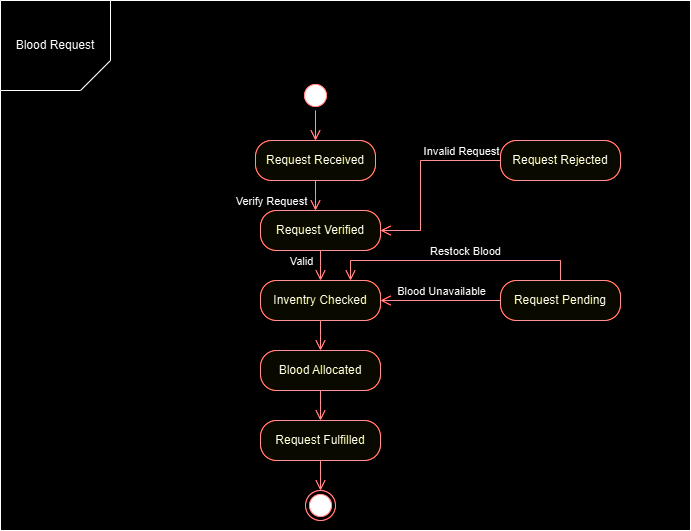

The diagram above was exported from draw.io. Its source (the exported page's mxGraphModel, read from the mxfile embedded in the PNG):
<mxGraphModel dx="1050" dy="557" grid="1" gridSize="10" guides="1" tooltips="1" connect="1" arrows="1" fold="1" page="1" pageScale="1" pageWidth="850" pageHeight="1100" math="0" shadow="0">
  <root>
    <mxCell id="0" />
    <mxCell id="1" parent="0" />
    <mxCell id="OBRmJOucGH46JO4_Uafo-1" value="" style="rounded=0;whiteSpace=wrap;html=1;" vertex="1" parent="1">
      <mxGeometry x="80" y="90" width="690" height="530" as="geometry" />
    </mxCell>
    <mxCell id="OBRmJOucGH46JO4_Uafo-2" value="Blood Request" style="shape=card;whiteSpace=wrap;html=1;direction=west;" vertex="1" parent="1">
      <mxGeometry x="80" y="90" width="110" height="90" as="geometry" />
    </mxCell>
    <mxCell id="OBRmJOucGH46JO4_Uafo-3" value="" style="ellipse;html=1;shape=startState;fillColor=#000000;strokeColor=#ff0000;" vertex="1" parent="1">
      <mxGeometry x="380" y="170" width="30" height="30" as="geometry" />
    </mxCell>
    <mxCell id="OBRmJOucGH46JO4_Uafo-4" value="" style="edgeStyle=orthogonalEdgeStyle;html=1;verticalAlign=bottom;endArrow=open;endSize=8;strokeColor=#ff0000;rounded=0;entryX=0.5;entryY=0;entryDx=0;entryDy=0;" edge="1" parent="1" source="OBRmJOucGH46JO4_Uafo-3" target="OBRmJOucGH46JO4_Uafo-20">
      <mxGeometry relative="1" as="geometry">
        <mxPoint x="255" y="200" as="targetPoint" />
      </mxGeometry>
    </mxCell>
    <mxCell id="OBRmJOucGH46JO4_Uafo-20" value="Request Received" style="rounded=1;whiteSpace=wrap;html=1;arcSize=40;fontColor=#000000;fillColor=#ffffc0;strokeColor=#ff0000;" vertex="1" parent="1">
      <mxGeometry x="335" y="230" width="120" height="40" as="geometry" />
    </mxCell>
    <mxCell id="OBRmJOucGH46JO4_Uafo-21" value="" style="edgeStyle=orthogonalEdgeStyle;html=1;verticalAlign=bottom;endArrow=open;endSize=8;strokeColor=#ff0000;rounded=0;" edge="1" source="OBRmJOucGH46JO4_Uafo-20" parent="1">
      <mxGeometry relative="1" as="geometry">
        <mxPoint x="395" y="300" as="targetPoint" />
      </mxGeometry>
    </mxCell>
    <mxCell id="OBRmJOucGH46JO4_Uafo-27" value="Verify Request" style="edgeLabel;html=1;align=center;verticalAlign=middle;resizable=0;points=[];" vertex="1" connectable="0" parent="OBRmJOucGH46JO4_Uafo-21">
      <mxGeometry x="-0.0691" y="-3" relative="1" as="geometry">
        <mxPoint x="-42" y="6" as="offset" />
      </mxGeometry>
    </mxCell>
    <mxCell id="OBRmJOucGH46JO4_Uafo-23" value="Request Verified" style="rounded=1;whiteSpace=wrap;html=1;arcSize=40;fontColor=#000000;fillColor=#ffffc0;strokeColor=#ff0000;" vertex="1" parent="1">
      <mxGeometry x="340" y="300" width="120" height="40" as="geometry" />
    </mxCell>
    <mxCell id="OBRmJOucGH46JO4_Uafo-24" value="" style="edgeStyle=orthogonalEdgeStyle;html=1;verticalAlign=bottom;endArrow=open;endSize=8;strokeColor=#ff0000;rounded=0;" edge="1" source="OBRmJOucGH46JO4_Uafo-23" parent="1">
      <mxGeometry relative="1" as="geometry">
        <mxPoint x="400" y="370" as="targetPoint" />
      </mxGeometry>
    </mxCell>
    <mxCell id="OBRmJOucGH46JO4_Uafo-35" value="Valid" style="edgeLabel;html=1;align=center;verticalAlign=middle;resizable=0;points=[];" vertex="1" connectable="0" parent="OBRmJOucGH46JO4_Uafo-24">
      <mxGeometry x="-0.2002" relative="1" as="geometry">
        <mxPoint x="-20" y="-2" as="offset" />
      </mxGeometry>
    </mxCell>
    <mxCell id="OBRmJOucGH46JO4_Uafo-25" value="Request Rejected" style="rounded=1;whiteSpace=wrap;html=1;arcSize=40;fontColor=#000000;fillColor=#ffffc0;strokeColor=#ff0000;" vertex="1" parent="1">
      <mxGeometry x="580" y="230" width="120" height="40" as="geometry" />
    </mxCell>
    <mxCell id="OBRmJOucGH46JO4_Uafo-26" value="" style="edgeStyle=orthogonalEdgeStyle;html=1;verticalAlign=bottom;endArrow=open;endSize=8;strokeColor=#ff0000;rounded=0;entryX=1;entryY=0.5;entryDx=0;entryDy=0;" edge="1" source="OBRmJOucGH46JO4_Uafo-25" parent="1" target="OBRmJOucGH46JO4_Uafo-23">
      <mxGeometry relative="1" as="geometry">
        <mxPoint x="590" y="330" as="targetPoint" />
        <Array as="points">
          <mxPoint x="500" y="250" />
          <mxPoint x="500" y="320" />
        </Array>
      </mxGeometry>
    </mxCell>
    <mxCell id="OBRmJOucGH46JO4_Uafo-28" value="Invalid Request" style="edgeLabel;html=1;align=center;verticalAlign=middle;resizable=0;points=[];" vertex="1" connectable="0" parent="OBRmJOucGH46JO4_Uafo-26">
      <mxGeometry x="-0.3137" relative="1" as="geometry">
        <mxPoint x="25" y="-10" as="offset" />
      </mxGeometry>
    </mxCell>
    <mxCell id="OBRmJOucGH46JO4_Uafo-29" value="Inventry Checked" style="rounded=1;whiteSpace=wrap;html=1;arcSize=40;fontColor=#000000;fillColor=#ffffc0;strokeColor=#ff0000;" vertex="1" parent="1">
      <mxGeometry x="340" y="370" width="120" height="40" as="geometry" />
    </mxCell>
    <mxCell id="OBRmJOucGH46JO4_Uafo-30" value="" style="edgeStyle=orthogonalEdgeStyle;html=1;verticalAlign=bottom;endArrow=open;endSize=8;strokeColor=#ff0000;rounded=0;" edge="1" source="OBRmJOucGH46JO4_Uafo-29" parent="1">
      <mxGeometry relative="1" as="geometry">
        <mxPoint x="400" y="440" as="targetPoint" />
      </mxGeometry>
    </mxCell>
    <mxCell id="OBRmJOucGH46JO4_Uafo-31" value="Blood Allocated" style="rounded=1;whiteSpace=wrap;html=1;arcSize=40;fontColor=#000000;fillColor=#ffffc0;strokeColor=#ff0000;" vertex="1" parent="1">
      <mxGeometry x="340" y="440" width="120" height="40" as="geometry" />
    </mxCell>
    <mxCell id="OBRmJOucGH46JO4_Uafo-32" value="" style="edgeStyle=orthogonalEdgeStyle;html=1;verticalAlign=bottom;endArrow=open;endSize=8;strokeColor=#ff0000;rounded=0;" edge="1" source="OBRmJOucGH46JO4_Uafo-31" parent="1">
      <mxGeometry relative="1" as="geometry">
        <mxPoint x="400" y="510" as="targetPoint" />
      </mxGeometry>
    </mxCell>
    <mxCell id="OBRmJOucGH46JO4_Uafo-33" value="Request Pending" style="rounded=1;whiteSpace=wrap;html=1;arcSize=40;fontColor=#000000;fillColor=#ffffc0;strokeColor=#ff0000;" vertex="1" parent="1">
      <mxGeometry x="580" y="370" width="120" height="40" as="geometry" />
    </mxCell>
    <mxCell id="OBRmJOucGH46JO4_Uafo-34" value="" style="edgeStyle=orthogonalEdgeStyle;html=1;verticalAlign=bottom;endArrow=open;endSize=8;strokeColor=#ff0000;rounded=0;entryX=1;entryY=0.5;entryDx=0;entryDy=0;" edge="1" source="OBRmJOucGH46JO4_Uafo-33" parent="1" target="OBRmJOucGH46JO4_Uafo-29">
      <mxGeometry relative="1" as="geometry">
        <mxPoint x="600" y="470" as="targetPoint" />
      </mxGeometry>
    </mxCell>
    <mxCell id="OBRmJOucGH46JO4_Uafo-38" value="Blood Unavailable" style="edgeLabel;html=1;align=center;verticalAlign=middle;resizable=0;points=[];" vertex="1" connectable="0" parent="OBRmJOucGH46JO4_Uafo-34">
      <mxGeometry x="0.2867" y="-4" relative="1" as="geometry">
        <mxPoint x="17" y="-6" as="offset" />
      </mxGeometry>
    </mxCell>
    <mxCell id="OBRmJOucGH46JO4_Uafo-37" value="" style="edgeStyle=orthogonalEdgeStyle;html=1;verticalAlign=bottom;endArrow=open;endSize=8;strokeColor=#ff0000;rounded=0;entryX=0.75;entryY=0;entryDx=0;entryDy=0;exitX=0.5;exitY=0;exitDx=0;exitDy=0;" edge="1" parent="1" source="OBRmJOucGH46JO4_Uafo-33" target="OBRmJOucGH46JO4_Uafo-29">
      <mxGeometry relative="1" as="geometry">
        <mxPoint x="490" y="350" as="targetPoint" />
        <mxPoint x="610" y="350" as="sourcePoint" />
        <Array as="points">
          <mxPoint x="640" y="350" />
          <mxPoint x="430" y="350" />
        </Array>
      </mxGeometry>
    </mxCell>
    <mxCell id="OBRmJOucGH46JO4_Uafo-39" value="Restock Blood" style="edgeLabel;html=1;align=center;verticalAlign=middle;resizable=0;points=[];" vertex="1" connectable="0" parent="OBRmJOucGH46JO4_Uafo-37">
      <mxGeometry x="-0.0704" y="-2" relative="1" as="geometry">
        <mxPoint y="-8" as="offset" />
      </mxGeometry>
    </mxCell>
    <mxCell id="OBRmJOucGH46JO4_Uafo-40" value="Request Fulfilled" style="rounded=1;whiteSpace=wrap;html=1;arcSize=40;fontColor=#000000;fillColor=#ffffc0;strokeColor=#ff0000;" vertex="1" parent="1">
      <mxGeometry x="340" y="510" width="120" height="40" as="geometry" />
    </mxCell>
    <mxCell id="OBRmJOucGH46JO4_Uafo-41" value="" style="edgeStyle=orthogonalEdgeStyle;html=1;verticalAlign=bottom;endArrow=open;endSize=8;strokeColor=#ff0000;rounded=0;" edge="1" source="OBRmJOucGH46JO4_Uafo-40" parent="1">
      <mxGeometry relative="1" as="geometry">
        <mxPoint x="400" y="580" as="targetPoint" />
      </mxGeometry>
    </mxCell>
    <mxCell id="OBRmJOucGH46JO4_Uafo-42" value="" style="ellipse;html=1;shape=endState;fillColor=#000000;strokeColor=#ff0000;" vertex="1" parent="1">
      <mxGeometry x="385" y="580" width="30" height="30" as="geometry" />
    </mxCell>
  </root>
</mxGraphModel>